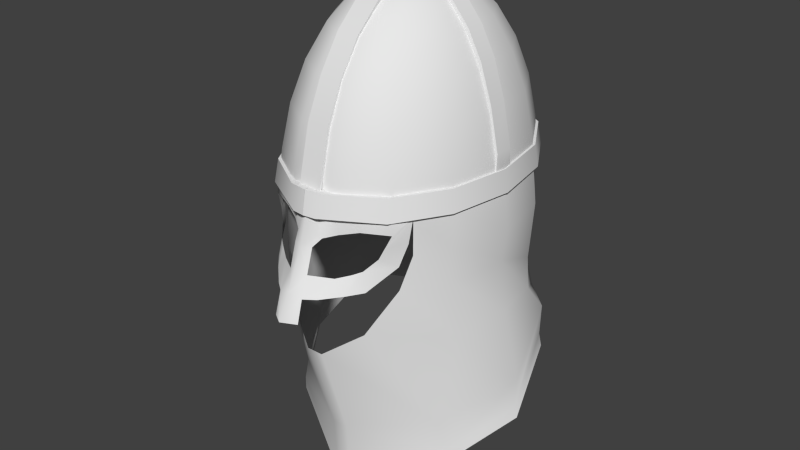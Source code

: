 # Source: helm4.blend  (saved by Blender 2.61.0; exported with 4.5.12 LTS)
import bpy
from mathutils import Matrix  # noqa: F401  (used for matrix-valued properties, if any)

bpy.ops.wm.read_factory_settings(use_empty=True)
scene = bpy.context.scene
scene.name = 'Scene'

# ---- collections
col_collection_1 = bpy.data.collections.new('Collection 1'); scene.collection.children.link(col_collection_1)

# ---- materials (node trees are filled in below, after node groups)
mat_helm3 = bpy.data.materials.new('helm3')
mat_helm3.alpha_threshold = 0.0
mat_helm3.use_transparent_shadow = False
mat_helm3.roughness = 0.5
mat_helm3.specular_intensity = 1.0
mat_helm3.line_color = (0.0, 0.0, 0.0, 1.0)
mat_helm3_001 = bpy.data.materials.new('helm3.001')
mat_helm3_001.alpha_threshold = 0.0
mat_helm3_001.use_transparent_shadow = False
mat_helm3_001.roughness = 0.5
mat_helm3_001.specular_intensity = 1.0
mat_helm3_001.line_color = (0.0, 0.0, 0.0, 1.0)

# ---- material node trees

# ---- world
world_world = bpy.data.worlds.new('World'); scene.world = world_world
world_world.color = (0.05088, 0.05088, 0.05088)
world_world.use_sun_shadow = False
world_world.sun_shadow_jitter_overblur = 0.0
world_world.cycles.sampling_method = 'MANUAL'
world_world.cycles.sample_map_resolution = 256

# ---- meshes
me_sphere = bpy.data.meshes.new('Sphere')
me_sphere.from_pydata([(-0.6857, -0.7608, -0.7963), (-0.9483, -0.4567, -0.7963), (-1.052, 2.78e-08, -0.7963), (-0.9483, 0.4528, -1.01), (-0.6562, 0.7842, -1.01), (-0.2342, 0.9875, -1.01), (-0.2342, 0.9759, -0.5228), (-0.6562, 0.8229, -0.5228), (-0.9932, 0.4567, -0.5228), (-1.102, 2.608e-08, -0.5228), (-0.9483, -0.4567, -0.5228), (-0.7571, -0.6887, -0.5228), (-0.9483, -0.4567, -0.2212), (-1.052, 2.78e-08, -0.2212), (-0.9483, 0.4567, -0.2212), (-0.6562, 0.8229, -0.2212), (-0.2342, 1.026, -0.2212), (-0.2342, 0.9217, -1.251), (-0.6562, 0.761, -1.178), (-1.021, 0.3948, -1.245), (-1.123, 2.608e-08, -1.225), (-1.021, -0.4567, -1.245), (-0.4429, -0.9101, -1.178), (-0.08431, -1.05, -1.392), (-0.8638, -0.479, -2.101), (-1.255, 0.05078, -1.827), (-1.1, 0.5074, -1.445), (-0.6562, 0.8737, -1.546), (-0.2342, 1.077, -1.716), (-0.2342, 1.026, -2.055), (-0.6562, 0.8229, -1.885), (-1.161, 0.4567, -1.778), (-1.316, 2.608e-08, -2.16), (-0.9483, -0.4567, -2.441), (-0.08431, -0.786, -2.787), (-0.2342, 1.014, -1.853), (-0.6562, 0.8112, -1.683), (-1.131, 0.4567, -1.673), (-1.286, 2.608e-08, -2.055), (-0.9483, -0.4567, -2.332), (-0.08431, -0.8207, -2.22), (-5.96e-08, -1.05, -1.392), (-6.706e-08, -0.786, -2.787), (-5.96e-08, -0.8207, -2.22), (-7.451e-09, 0.9875, -1.01), (-7.451e-09, 0.9759, -0.5228), (-7.451e-09, 1.026, -0.2212), (-7.451e-09, 0.9217, -1.251), (-1.14e-06, 1.077, -1.716), (7.451e-09, 1.029, -2.081), (-2.08e-17, 1.016, -1.873), (-0.05211, 0.2283, 1.287), (-0.1016, 0.4452, 1.164), (-0.146, 0.6398, 0.9664), (-0.1831, 0.8022, 0.7035), (-0.211, 0.9245, 0.3887), (-0.2283, 1.0, 0.03779), (-0.2342, 1.026, -0.2212), (-0.6562, 0.8229, -0.2212), (-0.6398, 0.8022, 0.03779), (-0.5912, 0.7414, 0.3887), (-0.5131, 0.6433, 0.7035), (-0.4091, 0.5131, 0.9664), (-0.2847, 0.357, 1.164), (-0.146, 0.1831, 1.287), (-0.211, 0.1016, 1.287), (-0.4114, 0.1981, 1.164), (-0.5912, 0.2847, 0.9664), (-0.7414, 0.357, 0.7035), (-0.8544, 0.4114, 0.3887), (-0.9245, 0.4452, 0.03779), (-0.9483, 0.4567, -0.2212), (-1.052, 3.153e-08, -0.2212), (-1.026, 6.29e-08, 0.03779), (-0.9483, -3.12e-08, 0.3887), (-0.8229, -3.12e-08, 0.7035), (-0.6562, -1.552e-08, 0.9664), (-0.4567, 3.153e-08, 1.164), (-0.2342, 1.62e-10, 1.287), (-0.211, -0.1016, 1.287), (-0.4114, -0.1981, 1.164), (-0.5912, -0.2847, 0.9664), (-0.7414, -0.357, 0.7035), (-0.8544, -0.4114, 0.3887), (-0.9245, -0.4452, 0.03779), (-0.9483, -0.4567, -0.2212), (-0.7571, -0.6887, -0.2212), (-0.6398, -0.8022, 0.03779), (-0.5912, -0.7414, 0.3887), (-0.5131, -0.6433, 0.7035), (-0.4091, -0.5131, 0.9664), (-0.2847, -0.357, 1.164), (-0.146, -0.1831, 1.287), (-3.161e-11, 1.62e-10, 1.329), (-0.05211, -0.2283, 1.287), (-0.1016, -0.4452, 1.164), (-0.146, -0.6398, 0.9664), (-0.1831, -0.8022, 0.7035), (-0.211, -0.9245, 0.3887), (-0.2283, -1.0, 0.03779), (-0.1419, -1.048, -0.3936), (-0.134, -1.295, -0.9837), (-1.49e-08, -1.078, -0.2212), (-5.215e-08, -1.0, 0.03779), (-2.235e-08, -0.9245, 0.3887), (7.451e-09, -0.8022, 0.7035), (4.47e-08, -0.6398, 0.9664), (-1.863e-08, -0.4452, 1.164), (5.588e-09, -0.2283, 1.287), (-2.911e-08, -1.364, -0.9695), (3.725e-09, 0.2283, 1.287), (3.725e-09, 0.4452, 1.164), (0.0, 0.6398, 0.9664), (-7.451e-09, 0.8022, 0.7035), (-2.235e-08, 0.9245, 0.3887), (5.215e-08, 1.0, 0.03779), (-7.451e-09, 1.026, -0.2212), (-0.09999, -1.165, -0.6479), (-0.1297, -1.245, -0.7995), (-0.4057, -1.061, -0.7833), (-0.4184, -0.9959, -0.634), (-0.6873, -0.7685, -0.599), (-0.5793, -0.8739, -0.5189), (-0.7571, -0.6887, -0.2212), (-0.6845, -0.8335, -0.3216), (-0.2568, -0.987, -0.3623), (-0.2949, -1.064, -0.6682), (-0.4913, -0.9517, -0.6063), (-0.4277, -0.9241, -0.3259), (-0.2342, 0.9817, -0.7667), (-0.5294, -0.9636, -0.7638), (-0.2338, -1.184, -0.8025), (-2.221e-08, -1.269, -0.7704), (-0.1004, -1.109, -0.4467), (-1.491e-08, -1.138, -0.4565), (-0.7452, -0.7234, -0.4143), (-0.6234, -0.8485, -0.4275)], [], [(1, 0, 11, 10), (10, 9, 2, 1), (9, 8, 3, 2), (8, 7, 4, 3), (15, 16, 6, 7), (14, 15, 7, 8), (13, 14, 8, 9), (12, 13, 9, 10), (123, 12, 10, 11), (4, 5, 17, 18), (3, 4, 18, 19), (2, 3, 19, 20), (1, 2, 20, 21), (0, 1, 21, 22), (22, 21, 24, 23), (21, 20, 25, 24), (20, 19, 26, 25), (19, 18, 27, 26), (18, 17, 28, 27), (28, 35, 36, 27), (35, 29, 30, 36), (27, 36, 37, 26), (36, 30, 31, 37), (26, 37, 38, 25), (37, 31, 32, 38), (25, 38, 39, 24), (38, 32, 33, 39), (24, 39, 40, 23), (39, 33, 34, 40), (40, 43, 41, 23), (34, 42, 43, 40), (16, 46, 45, 6), (5, 44, 47, 17), (17, 47, 48, 28), (50, 35, 28, 48), (49, 29, 35, 50), (56, 57, 58, 59), (55, 56, 59, 60), (54, 55, 60, 61), (53, 54, 61, 62), (52, 53, 62, 63), (51, 52, 63, 64), (93, 51, 64), (93, 64, 65), (64, 63, 66, 65), (63, 62, 67, 66), (62, 61, 68, 67), (61, 60, 69, 68), (60, 59, 70, 69), (59, 58, 71, 70), (70, 71, 72, 73), (69, 70, 73, 74), (68, 69, 74, 75), (67, 68, 75, 76), (66, 67, 76, 77), (65, 66, 77, 78), (93, 65, 78), (93, 78, 79), (78, 77, 80, 79), (77, 76, 81, 80), (76, 75, 82, 81), (75, 74, 83, 82), (74, 73, 84, 83), (73, 72, 85, 84), (84, 85, 86, 87), (83, 84, 87, 88), (82, 83, 88, 89), (81, 82, 89, 90), (80, 81, 90, 91), (79, 80, 91, 92), (93, 79, 92), (93, 92, 94), (92, 91, 95, 94), (91, 90, 96, 95), (90, 89, 97, 96), (89, 88, 98, 97), (88, 87, 99, 98), (100, 102, 103, 99), (99, 103, 104, 98), (98, 104, 105, 97), (97, 105, 106, 96), (96, 106, 107, 95), (95, 107, 108, 94), (94, 108, 93), (110, 51, 93), (111, 52, 51, 110), (112, 53, 52, 111), (113, 54, 53, 112), (114, 55, 54, 113), (115, 56, 55, 114), (116, 57, 56, 115), (118, 101, 109), (124, 99, 87), (86, 124, 87), (125, 100, 99), (117, 126, 118), (126, 120, 119), (120, 127, 119), (127, 122, 121), (124, 128, 99), (128, 125, 99), (129, 4, 7), (6, 129, 7), (129, 5, 4), (129, 45, 44), (5, 129, 44), (129, 6, 45), (121, 130, 127), (130, 119, 127), (119, 131, 126), (131, 118, 126), (132, 117, 118), (109, 132, 118), (133, 117, 134), (100, 133, 134, 102), (132, 134, 117), (122, 136, 135, 121), (136, 124, 123, 135)])
me_sphere.polygons.foreach_set('use_smooth', [True] * 118)
_uv = me_sphere.uv_layers.new(name='UVMap')
_uv.uv.foreach_set('vector', [0.4592, 0.3308, 0.5297, 0.3413, 0.5061, 0.3859, 0.4536, 0.3795, 0.4536, 0.3795, 0.3691, 0.3719, 0.3729, 0.3215, 0.4592, 0.3308, 0.3691, 0.3719, 0.2875, 0.3675, 0.2858, 0.2767, 0.3729, 0.3215, 0.2875, 0.3675, 0.1984, 0.369, 0.2016, 0.278, 0.2858, 0.2767, 0.1996, 0.4231, 0.1152, 0.4268, 0.1159, 0.3707, 0.1984, 0.369, 0.283, 0.4215, 0.1996, 0.4231, 0.1984, 0.369, 0.2875, 0.3675, 0.3656, 0.4254, 0.283, 0.4215, 0.2875, 0.3675, 0.3691, 0.3719, 0.4481, 0.4328, 0.3656, 0.4254, 0.3691, 0.3719, 0.4536, 0.3795, 0.5003, 0.4383, 0.4481, 0.4328, 0.4536, 0.3795, 0.5061, 0.3859, 0.2016, 0.278, 0.1141, 0.2809, 0.1153, 0.2342, 0.2033, 0.2464, 0.2858, 0.2767, 0.2016, 0.278, 0.2033, 0.2464, 0.3034, 0.2312, 0.3729, 0.3215, 0.2858, 0.2767, 0.3034, 0.2312, 0.3807, 0.2409, 0.4592, 0.3308, 0.3729, 0.3215, 0.3807, 0.2409, 0.4651, 0.2498, 0.5297, 0.3413, 0.4592, 0.3308, 0.4651, 0.2498, 0.5895, 0.2838, 0.5895, 0.2838, 0.4651, 0.2498, 0.519, 0.101, 0.6604, 0.2585, 0.4651, 0.2498, 0.3807, 0.2409, 0.386, 0.1238, 0.519, 0.101, 0.3807, 0.2409, 0.3034, 0.2312, 0.2935, 0.1885, 0.386, 0.1238, 0.3034, 0.2312, 0.2033, 0.2464, 0.191, 0.1752, 0.2935, 0.1885, 0.2033, 0.2464, 0.1153, 0.2342, 0.109, 0.146, 0.191, 0.1752, 0.109, 0.146, 0.1113, 0.1193, 0.197, 0.1479, 0.191, 0.1752, 0.1113, 0.1193, 0.1106, 0.08263, 0.1952, 0.1119, 0.197, 0.1479, 0.191, 0.1752, 0.197, 0.1479, 0.3049, 0.1478, 0.2935, 0.1885, 0.197, 0.1479, 0.1952, 0.1119, 0.3079, 0.128, 0.3049, 0.1478, 0.2935, 0.1885, 0.3049, 0.1478, 0.3994, 0.0824, 0.386, 0.1238, 0.3049, 0.1478, 0.3079, 0.128, 0.4014, 0.06205, 0.3994, 0.0824, 0.386, 0.1238, 0.3994, 0.0824, 0.5147, 0.05633, 0.519, 0.101, 0.3994, 0.0824, 0.4014, 0.06205, 0.5199, 0.03572, 0.5147, 0.05633, 0.519, 0.101, 0.5147, 0.05633, 0.6765, 0.1164, 0.6604, 0.2585, 0.5147, 0.05633, 0.5199, 0.03572, 0.6971, 0.008359, 0.6765, 0.1164, 0.6765, 0.1164, 0.6937, 0.1187, 0.6786, 0.2601, 0.6604, 0.2585, 0.6971, 0.008359, 0.7128, 0.01115, 0.6937, 0.1187, 0.6765, 0.1164, 0.1152, 0.4268, 0.07256, 0.4266, 0.07286, 0.3709, 0.1159, 0.3707, 0.1141, 0.2809, 0.0711, 0.2815, 0.07083, 0.2349, 0.1153, 0.2342, 0.1153, 0.2342, 0.07083, 0.2349, 0.06798, 0.1452, 0.109, 0.146, 0.06876, 0.1154, 0.1113, 0.1193, 0.109, 0.146, 0.06798, 0.1452, 0.0686, 0.07802, 0.1106, 0.08263, 0.1113, 0.1193, 0.06876, 0.1154, 0.1506, 0.6487, 0.1223, 0.6, 0.2134, 0.5546, 0.2337, 0.6054, 0.1906, 0.711, 0.1506, 0.6487, 0.2337, 0.6054, 0.2618, 0.6696, 0.2321, 0.7648, 0.1906, 0.711, 0.2618, 0.6696, 0.2895, 0.7252, 0.2752, 0.8086, 0.2321, 0.7648, 0.2895, 0.7252, 0.3165, 0.7734, 0.3186, 0.8418, 0.2752, 0.8086, 0.3165, 0.7734, 0.3443, 0.8144, 0.3622, 0.866, 0.3186, 0.8418, 0.3443, 0.8144, 0.374, 0.8499, 0.4077, 0.8826, 0.3622, 0.866, 0.374, 0.8499, 0.4077, 0.8826, 0.374, 0.8499, 0.3902, 0.8399, 0.374, 0.8499, 0.3443, 0.8144, 0.3754, 0.7981, 0.3902, 0.8399, 0.3443, 0.8144, 0.3165, 0.7734, 0.3622, 0.753, 0.3754, 0.7981, 0.3165, 0.7734, 0.2895, 0.7252, 0.3493, 0.7024, 0.3622, 0.753, 0.2895, 0.7252, 0.2618, 0.6696, 0.3353, 0.6447, 0.3493, 0.7024, 0.2618, 0.6696, 0.2337, 0.6054, 0.3206, 0.5781, 0.3353, 0.6447, 0.2337, 0.6054, 0.2134, 0.5546, 0.31, 0.525, 0.3206, 0.5781, 0.3206, 0.5781, 0.31, 0.525, 0.4105, 0.5148, 0.4102, 0.5688, 0.3353, 0.6447, 0.3206, 0.5781, 0.4102, 0.5688, 0.4105, 0.6367, 0.3493, 0.7024, 0.3353, 0.6447, 0.4105, 0.6367, 0.4105, 0.6955, 0.3622, 0.753, 0.3493, 0.7024, 0.4105, 0.6955, 0.4102, 0.747, 0.3754, 0.7981, 0.3622, 0.753, 0.4102, 0.747, 0.409, 0.7931, 0.3902, 0.8399, 0.3754, 0.7981, 0.409, 0.7931, 0.4084, 0.8366, 0.4077, 0.8826, 0.3902, 0.8399, 0.4084, 0.8366, 0.4077, 0.8826, 0.4084, 0.8366, 0.4265, 0.8403, 0.4084, 0.8366, 0.409, 0.7931, 0.4424, 0.7992, 0.4265, 0.8403, 0.409, 0.7931, 0.4102, 0.747, 0.4577, 0.7548, 0.4424, 0.7992, 0.4102, 0.747, 0.4105, 0.6955, 0.4719, 0.7042, 0.4577, 0.7548, 0.4105, 0.6955, 0.4105, 0.6367, 0.486, 0.6459, 0.4719, 0.7042, 0.4105, 0.6367, 0.4102, 0.5688, 0.5005, 0.5782, 0.486, 0.6459, 0.4102, 0.5688, 0.4105, 0.5148, 0.5111, 0.5251, 0.5005, 0.5782, 0.5005, 0.5782, 0.5111, 0.5251, 0.5756, 0.5425, 0.5889, 0.6072, 0.486, 0.6459, 0.5005, 0.5782, 0.5889, 0.6072, 0.5599, 0.6726, 0.4719, 0.7042, 0.486, 0.6459, 0.5599, 0.6726, 0.5314, 0.7289, 0.4577, 0.7548, 0.4719, 0.7042, 0.5314, 0.7289, 0.5028, 0.7765, 0.4424, 0.7992, 0.4577, 0.7548, 0.5028, 0.7765, 0.473, 0.8164, 0.4265, 0.8403, 0.4424, 0.7992, 0.473, 0.8164, 0.4424, 0.8507, 0.4077, 0.8826, 0.4265, 0.8403, 0.4424, 0.8507, 0.4077, 0.8826, 0.4424, 0.8507, 0.4537, 0.8673, 0.4424, 0.8507, 0.473, 0.8164, 0.4983, 0.8451, 0.4537, 0.8673, 0.473, 0.8164, 0.5028, 0.7765, 0.5428, 0.8129, 0.4983, 0.8451, 0.5028, 0.7765, 0.5314, 0.7289, 0.5875, 0.7704, 0.5428, 0.8129, 0.5314, 0.7289, 0.5599, 0.6726, 0.6312, 0.7169, 0.5875, 0.7704, 0.5599, 0.6726, 0.5889, 0.6072, 0.6737, 0.6538, 0.6312, 0.7169, 0.7399, 0.5824, 0.7485, 0.6322, 0.7148, 0.6829, 0.6737, 0.6538, 0.6737, 0.6538, 0.7148, 0.6829, 0.6655, 0.7468, 0.6312, 0.7169, 0.6312, 0.7169, 0.6655, 0.7468, 0.6127, 0.7996, 0.5875, 0.7704, 0.5875, 0.7704, 0.6127, 0.7996, 0.5585, 0.8388, 0.5428, 0.8129, 0.5428, 0.8129, 0.5585, 0.8388, 0.5055, 0.8645, 0.4983, 0.8451, 0.4983, 0.8451, 0.5055, 0.8645, 0.4556, 0.8777, 0.4537, 0.8673, 0.4537, 0.8673, 0.4556, 0.8777, 0.4077, 0.8826, 0.36, 0.8764, 0.3622, 0.866, 0.4077, 0.8826, 0.3106, 0.8609, 0.3186, 0.8418, 0.3622, 0.866, 0.36, 0.8764, 0.2588, 0.8338, 0.2752, 0.8086, 0.3186, 0.8418, 0.3106, 0.8609, 0.2063, 0.7929, 0.2321, 0.7648, 0.2752, 0.8086, 0.2588, 0.8338, 0.1563, 0.7394, 0.1906, 0.711, 0.2321, 0.7648, 0.2063, 0.7929, 0.1097, 0.6764, 0.1506, 0.6487, 0.1906, 0.711, 0.1563, 0.7394, 0.07831, 0.6279, 0.1223, 0.6, 0.1506, 0.6487, 0.1097, 0.6764, 0.8116, 0.5071, 0.8388, 0.474, 0.8653, 0.4952, 0.6178, 0.5336, 0.6737, 0.6538, 0.5889, 0.6072, 0.5756, 0.5425, 0.6178, 0.5336, 0.5889, 0.6072, 0.7111, 0.5741, 0.7399, 0.5824, 0.6737, 0.6538, 0.7921, 0.5348, 0.7494, 0.5102, 0.8116, 0.5071, 0.7494, 0.5102, 0.7183, 0.5003, 0.7445, 0.4747, 0.7183, 0.5003, 0.6987, 0.4958, 0.7445, 0.4747, 0.6987, 0.4958, 0.6663, 0.5011, 0.6445, 0.4695, 0.6178, 0.5336, 0.6714, 0.5615, 0.6737, 0.6538, 0.6714, 0.5615, 0.7111, 0.5741, 0.6737, 0.6538, 0.1152, 0.3257, 0.2016, 0.278, 0.1984, 0.369, 0.1159, 0.3707, 0.1152, 0.3257, 0.1984, 0.369, 0.1152, 0.3257, 0.1141, 0.2809, 0.2016, 0.278, 0.1152, 0.3257, 0.07286, 0.3709, 0.0711, 0.2815, 0.1141, 0.2809, 0.1152, 0.3257, 0.0711, 0.2815, 0.1152, 0.3257, 0.1159, 0.3707, 0.07286, 0.3709, 0.6445, 0.4695, 0.7114, 0.4616, 0.6987, 0.4958, 0.7114, 0.4616, 0.7445, 0.4747, 0.6987, 0.4958, 0.7445, 0.4747, 0.7885, 0.4931, 0.7494, 0.5102, 0.7885, 0.4931, 0.8116, 0.5071, 0.7494, 0.5102, 0.8307, 0.5307, 0.7921, 0.5348, 0.8116, 0.5071, 0.8653, 0.4952, 0.8307, 0.5307, 0.8116, 0.5071, 0.7593, 0.5761, 0.7921, 0.5348, 0.7798, 0.5876, 0.7399, 0.5824, 0.7593, 0.5761, 0.7798, 0.5876, 0.7485, 0.6322, 0.8307, 0.5307, 0.7798, 0.5876, 0.7921, 0.5348, 0.6663, 0.5011, 0.6469, 0.5143, 0.6108, 0.4987, 0.6445, 0.4695, 0.6469, 0.5143, 0.6247, 0.5309, 0.582, 0.5322, 0.6108, 0.4987])
me_sphere.materials.append(mat_helm3)
me_sphere.use_remesh_preserve_volume = False
me_sphere.use_remesh_preserve_attributes = False
me_sphere.use_mirror_vertex_groups = False
me_sphere.update()
me_sphere_002 = bpy.data.meshes.new('Sphere.002')
me_sphere_002.from_pydata([(-0.113, -0.9245, 0.3887), (-0.1144, -1.025, -0.06929), (-5.229e-08, -1.025, -0.06929), (-2.235e-08, -0.9412, 0.4036), (-5.229e-08, -1.042, -0.05443), (-0.1144, -1.042, -0.05443), (-0.113, -0.9412, 0.4036), (-0.113, -0.8134, 0.7097), (-2.304e-08, -0.8134, 0.7097), (-0.113, -0.7967, 0.6948), (-0.113, -0.6318, 0.9643), (-2.364e-08, -0.6485, 0.9792), (-0.113, -0.6485, 0.9792), (-0.113, -0.4568, 1.176), (-2.409e-08, -0.4568, 1.176), (-0.113, -0.4402, 1.161), (-0.113, -0.2176, 1.28), (-2.435e-08, -0.2343, 1.294), (-0.113, -0.2343, 1.294), (-0.113, -0.06114, 1.326), (-2.442e-08, -0.06114, 1.326), (-0.113, -0.04448, 1.312), (-0.113, 0.09873, 1.302), (-2.608e-08, 0.09236, 1.325), (-0.113, 0.09236, 1.325), (-0.113, 0.2259, 1.3), (-2.608e-08, 0.2259, 1.3), (-0.113, 0.2323, 1.278), (-0.113, 0.4378, 1.156), (-2.608e-08, 0.4506, 1.175), (-0.113, 0.4506, 1.175), (-0.113, 0.6435, 0.9804), (-2.608e-08, 0.6435, 0.9804), (-0.113, 0.6307, 0.9614), (-0.113, 0.8017, 0.6942), (-2.768e-08, 0.8145, 0.7132), (-0.113, 0.8145, 0.7132), (-0.113, 0.9299, 0.4117), (-2.768e-08, 0.9299, 0.4117), (-0.113, 0.9171, 0.3927), (-0.113, 0.9971, 0.01873), (-2.608e-08, 1.015, 0.03209), (-0.113, 1.015, 0.03209), (-0.113, 1.031, -0.0684), (-2.608e-08, 1.031, -0.0684), (-2.608e-08, 1.014, -0.08176), (-0.113, 1.014, -0.08176), (-1.013, 0.07995, -0.1244), (-0.9845, 0.07795, 0.03779), (-0.9845, -0.07795, 0.03779), (-1.013, -0.07995, -0.1244), (-1.024, -0.07995, -0.06955), (-1.023, -0.07208, 0.0957), (-1.023, 0.07209, 0.0957), (-1.024, 0.07995, -0.06955), (-0.9374, 0.07208, 0.4405), (-0.9374, -0.07208, 0.4405), (-0.8922, -0.07795, 0.4106), (-0.8922, 0.07795, 0.4106), (-0.7846, 0.07795, 0.7017), (-0.7846, -0.07795, 0.7017), (-0.8165, -0.07209, 0.7463), (-0.8165, 0.07208, 0.7463), (-0.6689, 0.07208, 0.9752), (-0.6689, -0.07209, 0.9752), (-0.625, -0.07795, 0.9492), (-0.625, 0.07795, 0.9492), (-0.4327, 0.07795, 1.141), (-0.4327, -0.07795, 1.141), (-0.491, -0.07209, 1.153), (-0.491, 0.07208, 1.153), (-0.2261, 0.07208, 1.311), (-0.2261, -0.07209, 1.311), (-0.1962, -0.07795, 1.266), (-0.1962, 0.07795, 1.266), (0.0007719, 0.07795, 1.289), (0.000772, -0.07795, 1.289), (0.002058, -0.07795, 1.345), (0.002058, 0.07795, 1.349), (-1.043, 5.215e-08, -0.06955), (-0.2307, 0.9921, -0.03666), (-0.2342, 1.026, -0.2212), (-0.6562, 0.8229, -0.2212), (-0.6387, 0.7956, -0.03666), (-0.9211, 0.4415, -0.03666), (-0.9483, 0.4567, -0.2212), (-1.052, 2.78e-08, -0.2212), (-1.022, -4.012e-05, -0.03666), (-0.9211, -0.4416, -0.03666), (-0.9483, -0.4567, -0.2212), (-0.6562, -0.8229, -0.2212), (-0.6387, -0.7957, -0.03666), (-0.2307, -0.9922, -0.03666), (-0.1135, -1.054, -0.2212), (-1.49e-08, -1.078, -0.2212), (-0.004252, -1.036, -0.03268), (-0.004252, 0.9921, -0.03666), (-7.451e-09, 1.026, -0.2212), (-0.001168, 1.058, -0.2237), (-0.00541, 1.037, -0.03581), (-0.002362, -1.081, -0.03151), (0.002682, -1.105, -0.2237), (-0.1263, -1.097, -0.2211), (-0.1917, -1.054, -0.0384), (-0.6496, -0.8362, -0.0384), (-0.668, -0.8649, -0.2211), (-0.9751, -0.4797, -0.2211), (-0.9466, -0.4639, -0.0384), (-1.053, 0.0004613, -0.0384), (-1.085, 0.0005049, -0.2211), (-0.9751, 0.4807, -0.2211), (-0.9466, 0.4648, -0.0384), (-0.6496, 0.8372, -0.0384), (-0.668, 0.8659, -0.2211), (-0.2242, 1.051, -0.2211), (-0.2205, 1.031, -0.0384), (-0.1144, -1.025, -0.06929), (-0.1144, -1.042, -0.05443), (-0.1144, -1.042, -0.05443), (-5.229e-08, -1.042, -0.05443), (-0.113, -0.9412, 0.4036), (-0.113, -0.8134, 0.7097), (-0.113, -0.6485, 0.9792), (-0.113, -0.4568, 1.176), (-0.113, -0.2343, 1.294), (-0.113, -0.06114, 1.326), (-0.113, 0.09236, 1.325), (-0.113, 0.2259, 1.3), (-0.113, 0.4506, 1.175), (-0.113, 0.6435, 0.9804), (-0.113, 0.8145, 0.7132), (-0.113, 0.9299, 0.4117), (-0.113, 1.015, 0.03209), (-0.113, 1.031, -0.0684), (-0.113, 1.031, -0.0684), (-0.113, 1.014, -0.08176), (-2.608e-08, 1.031, -0.0684), (-1.013, -0.07995, -0.1244), (-1.024, -0.07995, -0.06955), (-1.023, -0.07208, 0.0957), (-0.9374, -0.07208, 0.4405), (-0.8165, -0.07209, 0.7463), (-0.6689, -0.07209, 0.9752), (-0.491, -0.07209, 1.153), (-0.2261, -0.07209, 1.311), (0.002058, -0.07795, 1.315), (0.002058, -0.07795, 1.349), (0.000772, -0.07795, 1.289), (0.002058, 0.07795, 1.315), (0.002058, 0.07795, 1.345), (-0.2261, 0.07208, 1.311), (-0.491, 0.07208, 1.153), (-0.6689, 0.07208, 0.9752), (-0.8165, 0.07208, 0.7463), (-0.9374, 0.07208, 0.4405), (-1.023, 0.07209, 0.0957), (-1.024, 0.07995, -0.06955), (-1.013, 0.07995, -0.1244), (0.0007719, 0.07795, 1.289), (-0.004252, 0.9921, -0.03666), (-0.00541, 1.037, -0.03581), (-0.00541, 1.037, -0.03581), (-0.001168, 1.058, -0.2237), (-0.001168, 1.058, -0.2237), (-7.451e-09, 1.026, -0.2212), (-0.2242, 1.051, -0.2211), (-0.668, 0.8659, -0.2211), (-0.9751, 0.4807, -0.2211), (-1.085, 0.0005049, -0.2211), (-0.9751, -0.4797, -0.2211), (-0.668, -0.8649, -0.2211), (-0.1263, -1.097, -0.2211), (0.002187, -1.105, -0.2237), (0.002682, -1.105, -0.2237), (-1.49e-08, -1.078, -0.2212), (-0.002857, -1.081, -0.03151), (-0.002362, -1.081, -0.03151), (-0.004252, -1.036, -0.03268), (-0.1917, -1.054, -0.0384), (-0.6496, -0.8362, -0.0384), (-0.9466, -0.4639, -0.0384), (-1.053, 0.0004613, -0.0384), (-0.9466, 0.4648, -0.0384), (-0.6496, 0.8372, -0.0384), (-0.2205, 1.031, -0.0384)], [], [(2, 4, 5, 1), (6, 0, 116, 118), (117, 119, 3, 120), (9, 0, 6, 121), (3, 8, 7, 120), (8, 11, 122, 7), (121, 12, 10, 9), (12, 123, 15, 10), (11, 14, 13, 122), (14, 17, 124, 13), (123, 18, 16, 15), (18, 125, 21, 16), (17, 20, 19, 124), (20, 23, 126, 19), (125, 24, 22, 21), (24, 127, 27, 22), (23, 26, 25, 126), (26, 29, 128, 25), (127, 30, 28, 27), (30, 129, 33, 28), (29, 32, 31, 128), (32, 35, 130, 31), (129, 36, 34, 33), (36, 131, 39, 34), (35, 38, 37, 130), (38, 41, 132, 37), (131, 42, 40, 39), (42, 43, 46, 40), (41, 44, 134, 132), (135, 133, 136, 45), (49, 139, 51, 50), (47, 54, 53, 48), (53, 55, 58, 48), (52, 140, 154, 155), (49, 57, 56, 139), (57, 60, 141, 56), (140, 61, 62, 154), (55, 153, 59, 58), (153, 63, 66, 59), (61, 142, 152, 62), (60, 65, 64, 141), (65, 68, 143, 64), (142, 69, 70, 152), (63, 151, 67, 66), (151, 71, 74, 67), (69, 144, 150, 70), (68, 73, 72, 143), (73, 76, 77, 72), (144, 146, 78, 150), (71, 149, 75, 74), (158, 147, 145, 148), (137, 79, 157), (79, 156, 157), (79, 137, 138), (79, 52, 155), (138, 52, 79), (79, 155, 156), (97, 98, 99, 96), (81, 114, 163, 164), (115, 80, 159, 161), (95, 94, 101, 100), (92, 103, 176, 177), (174, 173, 102, 93), (93, 102, 105, 90), (91, 104, 103, 92), (88, 107, 104, 91), (90, 105, 106, 89), (89, 106, 109, 86), (87, 108, 107, 88), (84, 111, 108, 87), (86, 109, 110, 85), (85, 110, 113, 82), (83, 112, 111, 84), (80, 115, 112, 83), (82, 113, 114, 81), (166, 183, 184, 165), (167, 182, 183, 166), (168, 181, 182, 167), (169, 180, 181, 168), (170, 179, 180, 169), (171, 178, 179, 170), (175, 178, 171, 172), (162, 165, 184, 160)])
me_sphere_002.polygons.foreach_set('use_smooth', [True] * 83)
_k = set([(6, 118), (6, 121), (7, 120), (7, 122), (12, 121), (12, 123), (13, 122), (13, 124), (18, 123), (18, 125), (19, 124), (19, 126), (24, 125), (24, 127), (25, 126), (25, 128), (30, 127), (30, 129), (31, 128), (31, 130), (36, 129), (36, 131), (37, 130), (37, 132), (42, 43), (42, 131), (51, 139), (52, 138), (52, 140), (53, 54), (53, 55), (55, 153), (56, 139), (56, 141), (61, 140), (61, 142), (62, 152), (62, 154), (63, 151), (63, 153), (64, 141), (64, 143), (69, 142), (69, 144), (70, 150), (70, 152), (71, 149), (71, 151), (72, 77), (72, 143), (78, 150), (102, 105), (102, 173), (103, 104), (103, 176), (104, 107), (105, 106), (106, 109), (107, 108), (108, 111), (109, 110), (110, 113), (111, 112), (112, 115), (113, 114), (114, 163), (115, 161), (117, 120), (132, 134), (144, 146), (154, 155), (155, 156), (160, 184), (162, 165), (165, 166), (166, 167), (167, 168), (168, 169), (169, 170), (170, 171), (171, 172), (175, 178), (178, 179), (179, 180), (180, 181), (181, 182), (182, 183), (183, 184)])
me_sphere_002.attributes.new('sharp_edge', 'BOOLEAN', 'EDGE').data.foreach_set('value', [ (min(e.vertices), max(e.vertices)) in _k for e in me_sphere_002.edges])
_uv = me_sphere_002.uv_layers.new(name='UVMap')
_uv.uv.foreach_set('vector', [0.9159, 0.7196, 0.9159, 0.718, 0.9074, 0.718, 0.9074, 0.7196, 0.7577, 0.8023, 0.7589, 0.8005, 0.7524, 0.7875, 0.7512, 0.7893, -0.7429, 0.8913, -0.7429, 0.9559, -0.4777, 0.9559, -0.4777, 0.892, 0.7683, 0.8131, 0.7589, 0.8005, 0.7577, 0.8023, 0.7671, 0.8148, -0.4777, 0.9559, -0.2902, 0.9559, -0.2902, 0.892, -0.4777, 0.892, -0.2902, 0.9559, -0.1116, 0.9559, -0.1116, 0.892, -0.2902, 0.892, 0.7671, 0.8148, 0.7786, 0.8262, 0.7798, 0.8244, 0.7683, 0.8131, 0.7786, 0.8262, 0.7926, 0.8344, 0.7938, 0.8326, 0.7798, 0.8244, -0.1116, 0.9559, 0.04362, 0.9558, 0.04361, 0.892, -0.1116, 0.892, 0.04362, 0.9558, 0.1862, 0.9558, 0.1862, 0.892, 0.04361, 0.892, 0.7926, 0.8344, 0.8078, 0.8395, 0.809, 0.8378, 0.7938, 0.8326, 0.8078, 0.8395, 0.8224, 0.8397, 0.8236, 0.838, 0.809, 0.8378, 0.1862, 0.9558, 0.2858, 0.9558, 0.2858, 0.892, 0.1862, 0.892, 0.2858, 0.9558, 0.3726, 0.9558, 0.3726, 0.892, 0.2858, 0.892, 0.8224, 0.8397, 0.8353, 0.8376, 0.8356, 0.8356, 0.8236, 0.838, 0.8353, 0.8376, 0.8463, 0.834, 0.8466, 0.832, 0.8356, 0.8356, 0.3726, 0.9558, 0.4493, 0.9558, 0.4493, 0.892, 0.3726, 0.892, 0.4493, 0.9558, 0.5947, 0.9558, 0.5947, 0.892, 0.4493, 0.892, 0.8463, 0.834, 0.8596, 0.8288, 0.8589, 0.8272, 0.8466, 0.832, 0.8596, 0.8288, 0.8708, 0.8216, 0.8702, 0.82, 0.8589, 0.8272, 0.5947, 0.9558, 0.7496, 0.9559, 0.7496, 0.892, 0.5947, 0.892, 0.7496, 0.9559, 0.9289, 0.9559, 0.9289, 0.892, 0.7496, 0.892, 0.8708, 0.8216, 0.8812, 0.8135, 0.8806, 0.8119, 0.8702, 0.82, 0.8812, 0.8135, 0.8907, 0.8045, 0.89, 0.8029, 0.8806, 0.8119, 0.9289, 0.9559, 1.111, 0.9559, 1.111, 0.892, 0.9289, 0.892, 1.111, 0.9559, 1.331, 0.9559, 1.331, 0.8921, 1.111, 0.892, 0.8907, 0.8045, 0.9001, 0.7955, 0.8992, 0.7941, 0.89, 0.8029, 0.9001, 0.7955, 0.9042, 0.789, 0.9033, 0.7875, 0.8992, 0.7941, 1.331, 0.9559, 1.389, 0.9559, 1.389, 0.8921, 1.331, 0.8921, 0.9074, 0.6931, 0.9074, 0.6948, 0.9158, 0.6948, 0.9158, 0.6931, 0.9218, 0.7448, 0.9265, 0.7468, 0.9199, 0.7365, 0.917, 0.7336, 0.9661, 0.7336, 0.9631, 0.7364, 0.9561, 0.7463, 0.9609, 0.7445, 0.9561, 0.7463, 0.9464, 0.7707, 0.9505, 0.7708, 0.9609, 0.7445, 0.9448, 0.9158, 0.7528, 0.9158, 0.7528, 0.9937, 0.9448, 0.9938, 0.9218, 0.7448, 0.9309, 0.7715, 0.9349, 0.7716, 0.9265, 0.7468, 0.9309, 0.7715, 0.9358, 0.7939, 0.9396, 0.7954, 0.9349, 0.7716, 0.7528, 0.9158, 0.575, 0.9158, 0.575, 0.9937, 0.7528, 0.9937, 0.9464, 0.7707, 0.9406, 0.7942, 0.9444, 0.7929, 0.9505, 0.7708, 0.9406, 0.7942, 0.9396, 0.8143, 0.9434, 0.8146, 0.9444, 0.7929, 0.575, 0.9158, 0.4278, 0.9158, 0.4278, 0.9937, 0.575, 0.9937, 0.9358, 0.7939, 0.9358, 0.8156, 0.9396, 0.8154, 0.9396, 0.7954, 0.9358, 0.8156, 0.9316, 0.8352, 0.9357, 0.8336, 0.9396, 0.8154, 0.4278, 0.9158, 0.292, 0.9158, 0.292, 0.9937, 0.4278, 0.9937, 0.9396, 0.8143, 0.9426, 0.8325, 0.9466, 0.8343, 0.9434, 0.8146, 0.9426, 0.8325, 0.9516, 0.8534, 0.9554, 0.852, 0.9466, 0.8343, 0.292, 0.9158, 0.1254, 0.9158, 0.1254, 0.9937, 0.292, 0.9937, 0.9316, 0.8352, 0.922, 0.8524, 0.9257, 0.8539, 0.9357, 0.8336, 0.922, 0.8524, 0.9108, 0.8617, 0.913, 0.8652, 0.9257, 0.8539, 0.1254, 0.9158, 0.000302, 0.9127, 0.000302, 0.9969, 0.1254, 0.9937, 0.9516, 0.8534, 0.9638, 0.8653, 0.9661, 0.8619, 0.9554, 0.852, 0.9189, 0.6931, 0.9074, 0.6931, 0.9074, 0.6912, 0.9189, 0.6912, 1.063, 0.9127, 1.031, 0.9548, 1.063, 0.9969, 1.031, 0.9548, 1.033, 0.9974, 1.063, 0.9969, 1.031, 0.9548, 1.063, 0.9127, 1.033, 0.9122, 1.031, 0.9548, 0.9448, 0.9158, 0.9448, 0.9938, 1.033, 0.9122, 0.9448, 0.9158, 1.031, 0.9548, 1.031, 0.9548, 0.9448, 0.9938, 1.033, 0.9974, 0.9051, 0.8028, 0.9075, 0.8024, 0.9075, 0.8163, 0.9042, 0.8166, 0.8886, 0.7692, 0.8918, 0.7675, 0.9108, 0.7848, 0.9083, 0.7875, 0.8929, 0.7028, 0.8871, 0.7017, 0.9016, 0.6718, 0.9074, 0.6748, 0.8297, 0.7883, 0.8297, 0.7518, 0.8249, 0.7502, 0.8214, 0.7867, 0.7621, 0.6844, 0.7574, 0.6835, 0.7512, 0.6727, 0.754, 0.6718, 0.7539, 0.7846, 0.7512, 0.7842, 0.7552, 0.772, 0.759, 0.7743, 0.759, 0.7743, 0.7552, 0.772, 0.7759, 0.7453, 0.7798, 0.7475, 0.7772, 0.7042, 0.7743, 0.7058, 0.7574, 0.6835, 0.7621, 0.6844, 0.7952, 0.7179, 0.7933, 0.7202, 0.7743, 0.7058, 0.7772, 0.7042, 0.7798, 0.7475, 0.7759, 0.7453, 0.8024, 0.7336, 0.8041, 0.7367, 0.8041, 0.7367, 0.8024, 0.7336, 0.8268, 0.7336, 0.8266, 0.7366, 0.8144, 0.7263, 0.8137, 0.7291, 0.7933, 0.7202, 0.7952, 0.7179, 0.8358, 0.7303, 0.837, 0.7336, 0.8137, 0.7291, 0.8144, 0.7263, 0.8266, 0.7366, 0.8268, 0.7336, 0.8495, 0.7385, 0.848, 0.7412, 0.848, 0.7412, 0.8495, 0.7385, 0.8719, 0.7495, 0.8692, 0.7517, 0.8613, 0.7236, 0.8648, 0.7264, 0.837, 0.7336, 0.8358, 0.7303, 0.8871, 0.7017, 0.8929, 0.7028, 0.8648, 0.7264, 0.8613, 0.7236, 0.8692, 0.7517, 0.8719, 0.7495, 0.8918, 0.7675, 0.8886, 0.7692, 1.005, 1.004, 1.003, 0.9151, 1.231, 0.9163, 1.237, 1.004, 0.7738, 1.006, 0.7798, 0.9181, 1.003, 0.9151, 1.005, 1.004, 0.5591, 1.002, 0.5575, 0.9134, 0.7798, 0.9181, 0.7738, 1.006, 0.3192, 0.9971, 0.3254, 0.9088, 0.5575, 0.9134, 0.5591, 1.002, 0.08609, 0.9951, 0.08523, 0.9065, 0.3254, 0.9088, 0.3192, 0.9971, -0.1792, 0.9947, -0.1493, 0.9048, 0.08523, 0.9065, 0.08609, 0.9951, -0.2403, 0.9055, -0.1493, 0.9048, -0.1792, 0.9947, -0.2405, 0.9978, 0.1428, 0.9994, 0.04239, 0.9994, 0.0428, 0.9166, 0.1396, 0.9143])
me_sphere_002.materials.append(mat_helm3_001)
me_sphere_002.use_remesh_preserve_volume = False
me_sphere_002.use_remesh_preserve_attributes = False
me_sphere_002.use_mirror_vertex_groups = False
me_sphere_002.update()

# ---- objects
ob_sphere = bpy.data.objects.new('Sphere', me_sphere)
ob_yebra = bpy.data.objects.new('yebra', me_sphere_002)

# ---- transforms, parenting, visibility, modifiers, constraints
ob_sphere.location = (1.829e-10, 0.006667, 1.66)
ob_sphere.scale = (0.0825, 0.1108, 0.1)
ob_sphere.lineart.crease_threshold = 0.0
_m = ob_sphere.modifiers.new('Mirror', 'MIRROR')
ob_yebra.location = (0.0, 0.006667, 1.66)
ob_yebra.scale = (0.0825, 0.1108, 0.1)
ob_yebra.lineart.crease_threshold = 0.0
_m = ob_yebra.modifiers.new('Mirror', 'MIRROR')

# ---- collection membership
col_collection_1.objects.link(ob_sphere)
col_collection_1.objects.link(ob_yebra)

# ---- scene / render settings (as saved in the file)
scene.frame_start = 1; scene.frame_end = 250; scene.frame_set(2)
scene.render.engine = 'BLENDER_EEVEE_NEXT'
scene.render.image_settings.color_mode = 'RGB'
scene.render.image_settings.compression = 90
scene.render.dither_intensity = 0.0
scene.render.bake_margin = 2
scene.render.bake_bias = 0.0
scene.cycles.use_denoising = False
scene.cycles.samples = 10
scene.cycles.sampling_pattern = 'TABULATED_SOBOL'
scene.cycles.light_sampling_threshold = 0.0
scene.cycles.use_adaptive_sampling = False
scene.cycles.use_light_tree = False
scene.cycles.blur_glossy = 0.0
scene.cycles.volume_bounces = 1
scene.cycles.pixel_filter_type = 'GAUSSIAN'
scene.cycles.sample_clamp_indirect = 0.0
scene.view_settings.view_transform = 'Standard'
bpy.context.view_layer.update()

# ---- added for rendering (the .blend has no active camera and no usable light): camera, sun
cam_auto = bpy.data.cameras.new('AutoCamera')
cam_auto.lens = 50.0
cam_auto.sensor_width = 36.0
cam_auto.clip_end = 1000.0
ob_auto_camera = bpy.data.objects.new('AutoCamera', cam_auto)
scene.collection.objects.link(ob_auto_camera)
ob_auto_camera.location = (0.499461, -0.608609, 1.98771)
ob_auto_camera.rotation_euler = (1.09748, -7.21219e-08, 0.694738)
scene.camera = ob_auto_camera
light_auto_sun = bpy.data.lights.new('AutoSun', 'SUN')
light_auto_sun.energy = 3.0
light_auto_sun.angle = 0.0523599
ob_auto_sun = bpy.data.objects.new('AutoSun', light_auto_sun)
scene.collection.objects.link(ob_auto_sun)
ob_auto_sun.rotation_euler = (0.872665, 0.174533, 0.523599)
bpy.context.view_layer.update()
